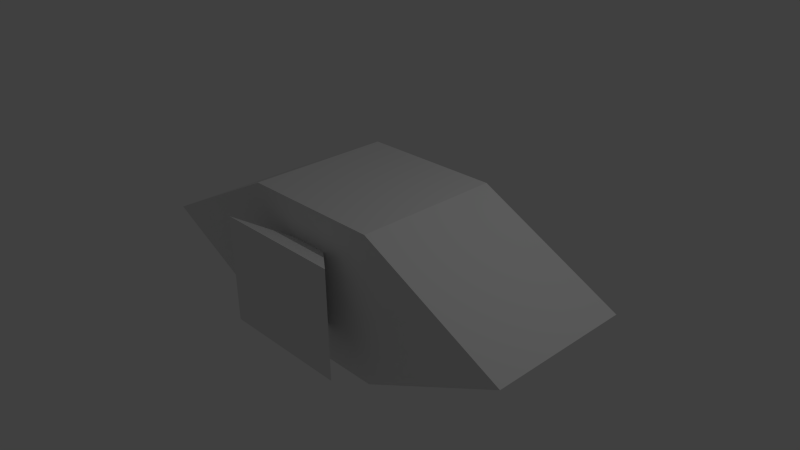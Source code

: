 # Source: ship.blend  (saved by Blender 2.65.0; exported with 4.5.12 LTS)
import bpy
from mathutils import Matrix  # noqa: F401  (used for matrix-valued properties, if any)

bpy.ops.wm.read_factory_settings(use_empty=True)
scene = bpy.context.scene
scene.name = 'Scene'

# ---- collections
col_collection_1 = bpy.data.collections.new('Collection 1'); scene.collection.children.link(col_collection_1)

# ---- materials (node trees are filled in below, after node groups)
mat_material = bpy.data.materials.new('Material')
mat_material.alpha_threshold = 0.0
mat_material.use_transparent_shadow = False
mat_material.roughness = 0.5
mat_material.line_color = (0.0, 0.0, 0.0, 1.0)

# ---- material node trees

# ---- world
world_world = bpy.data.worlds.new('World'); scene.world = world_world
world_world.color = (0.05088, 0.05088, 0.05088)
world_world.use_sun_shadow = False
world_world.sun_shadow_jitter_overblur = 0.0
world_world.cycles.sampling_method = 'MANUAL'
world_world.cycles.sample_map_resolution = 256

# ---- cameras
cam_camera = bpy.data.cameras.new('Camera')
cam_camera.clip_end = 100.0
cam_camera.lens = 35.0
cam_camera.sensor_width = 32.0
cam_camera.sensor_height = 18.0
cam_camera.ortho_scale = 7.314
cam_camera.dof.focus_distance = 0.0
cam_camera.dof.aperture_fstop = 128.0

# ---- lights
light_lamp = bpy.data.lights.new('Lamp', 'POINT')
light_lamp.transmission_factor = 0.0
light_lamp.cutoff_distance = 30.0
light_lamp.energy = 100.0
light_lamp.shadow_buffer_clip_start = 1.001
light_lamp.shadow_soft_size = 0.1
light_lamp.shadow_maximum_resolution = 0.006
light_lamp.use_absolute_resolution = True
light_lamp.cycles.use_multiple_importance_sampling = False

# ---- meshes
me_cube = bpy.data.meshes.new('Cube')
me_cube.from_pydata([(1.0, 1.0, -1.0), (1.0, -1.0, -1.0), (-1.0, -1.0, -1.0), (-1.0, 1.0, -1.0), (1.0, 1.0, 1.0), (1.0, -1.0, 1.0), (-1.0, -1.0, 1.0), (-1.0, 1.0, 1.0), (-3.0, -1.0, 0.0), (-3.0, 1.0, 0.0), (3.0, 1.0, 0.0), (3.0, -1.0, 0.0), (1.0, -1.0, -1.0), (-1.0, -1.0, -1.0), (1.0, -1.0, 1.0), (-1.0, -1.0, 1.0), (-3.0, -1.0, 0.0), (3.0, -1.0, 0.0), (-0.5, -1.0, -1.0), (0.25, -1.0, -0.5), (-0.25, -1.0, -0.5), (0.25, -1.0, 0.5), (-0.25, -1.0, 0.5), (1.0, -1.0, -1.0), (-1.0, -1.0, -1.0), (1.0, -1.0, 1.0), (-1.0, -1.0, 1.0), (-3.0, -1.0, 0.0), (3.0, -1.0, 0.0), (0.25, -1.0, -0.5), (-0.25, -1.0, -0.5), (0.25, -1.0, 0.5), (-0.25, -1.0, 0.5), (0.25, -1.0, -0.5), (-0.25, -1.0, -0.5), (0.25, -1.0, 0.5), (-0.25, -1.0, 0.5), (0.25, -1.0, -0.5), (0.25, -1.0, 0.5), (-0.9188, -1.5, 0.735), (0.9187, -1.5, 0.735), (0.1, 1.8, -0.1), (-0.1, 1.8, -0.1), (0.1, 1.8, 0.1), (-0.1, 1.8, 0.1), (-0.3, 1.8, 0.0), (0.3, 1.8, 0.0), (-1.0, -1.0, -1.0), (-1.0, -1.0, 1.0), (-3.0, -1.0, 0.0), (1.0, -1.0, -1.0), (-1.0, -1.0, -1.0), (1.0, -1.0, 1.0), (-1.0, -1.0, 1.0), (-3.0, -1.0, 0.0), (3.0, -1.0, 0.0), (0.25, -1.0, -0.5), (0.9188, -1.5, -0.735), (-0.9187, -1.5, -0.735), (0.1, 1.8, -0.1), (-0.1, 1.8, -0.1), (0.1, 1.8, 0.1), (-0.1, 1.8, 0.1), (-0.3, 1.8, 0.0), (0.3, 1.8, 0.0)], [(17, 14), (17, 12), (36, 32), (21, 31), (22, 32), (19, 29), (20, 30), (31, 35), (34, 30), (33, 29), (37, 33), (38, 35), (56, 37)], [(51, 3, 0, 50), (0, 3, 42, 41), (10, 55, 50, 0), (9, 3, 51, 54), (9, 54, 53, 7), (52, 4, 7, 53), (4, 52, 55, 10), (11, 5, 25, 28), (36, 39, 40, 38), (2, 1, 23, 24), (8, 2, 24, 27), (1, 11, 28, 23), (5, 6, 26, 25), (6, 8, 27, 26), (58, 34, 56, 57), (26, 27, 54, 53), (46, 41, 59, 64), (41, 42, 60, 59), (23, 28, 55, 50), (24, 23, 50, 51), (44, 43, 61, 62), (39, 58, 57, 40), (25, 26, 53, 52), (16, 13, 47, 49), (10, 0, 41, 46), (3, 9, 45, 42), (9, 7, 44, 45), (7, 4, 43, 44), (4, 10, 46, 43), (50, 55, 52, 53, 54, 51), (61, 64, 59, 60, 63, 62), (45, 44, 62, 63), (34, 58, 39, 36), (27, 24, 51, 54), (42, 45, 63, 60), (15, 16, 49, 48), (28, 25, 52, 55), (43, 46, 64, 61), (40, 38, 56, 57)])
me_cube.materials.append(mat_material)
me_cube.use_remesh_preserve_volume = False
me_cube.use_remesh_preserve_attributes = False
me_cube.use_mirror_vertex_groups = False
me_cube.update()

# ---- objects
ob_cube = bpy.data.objects.new('Cube', me_cube)
ob_lamp = bpy.data.objects.new('Lamp', light_lamp)
ob_camera = bpy.data.objects.new('Camera', cam_camera)

# ---- transforms, parenting, visibility, modifiers, constraints
ob_cube.location = (0.0, 0.0, 0.0)
ob_cube.lock_rotations_4d = False
ob_cube.empty_display_type = 'ARROWS'
ob_cube.lineart.crease_threshold = 0.0
ob_lamp.location = (4.076, 1.005, 5.904)
ob_lamp.rotation_euler = (0.6503, 0.05522, 1.866)
ob_lamp.lock_rotations_4d = False
ob_lamp.empty_display_type = 'ARROWS'
ob_lamp.color = (0.0, 0.0, 0.0, 0.0)
ob_lamp.lineart.crease_threshold = 0.0
ob_camera.location = (7.481, -6.508, 5.344)
ob_camera.rotation_euler = (1.109, 0.01082, 0.8149)
ob_camera.lock_rotations_4d = False
ob_camera.empty_display_type = 'ARROWS'
ob_camera.color = (0.0, 0.0, 0.0, 0.0)
ob_camera.display_type = 'WIRE'
ob_camera.lineart.crease_threshold = 0.0

# ---- collection membership
col_collection_1.objects.link(ob_cube)
col_collection_1.objects.link(ob_lamp)
col_collection_1.objects.link(ob_camera)

# ---- scene / render settings (as saved in the file)
scene.camera = ob_camera
scene.frame_start = 1; scene.frame_end = 250; scene.frame_set(1)
scene.render.engine = 'BLENDER_EEVEE_NEXT'
scene.render.image_settings.color_mode = 'RGB'
scene.render.image_settings.compression = 90
scene.render.resolution_percentage = 50
scene.render.dither_intensity = 0.0
scene.render.bake_margin = 2
scene.render.bake_bias = 0.0
scene.cycles.use_denoising = False
scene.cycles.samples = 10
scene.cycles.sampling_pattern = 'TABULATED_SOBOL'
scene.cycles.light_sampling_threshold = 0.0
scene.cycles.use_adaptive_sampling = False
scene.cycles.use_light_tree = False
scene.cycles.blur_glossy = 0.0
scene.cycles.volume_bounces = 1
scene.cycles.pixel_filter_type = 'GAUSSIAN'
scene.cycles.sample_clamp_indirect = 0.0
scene.view_settings.view_transform = 'Standard'
bpy.context.view_layer.update()
